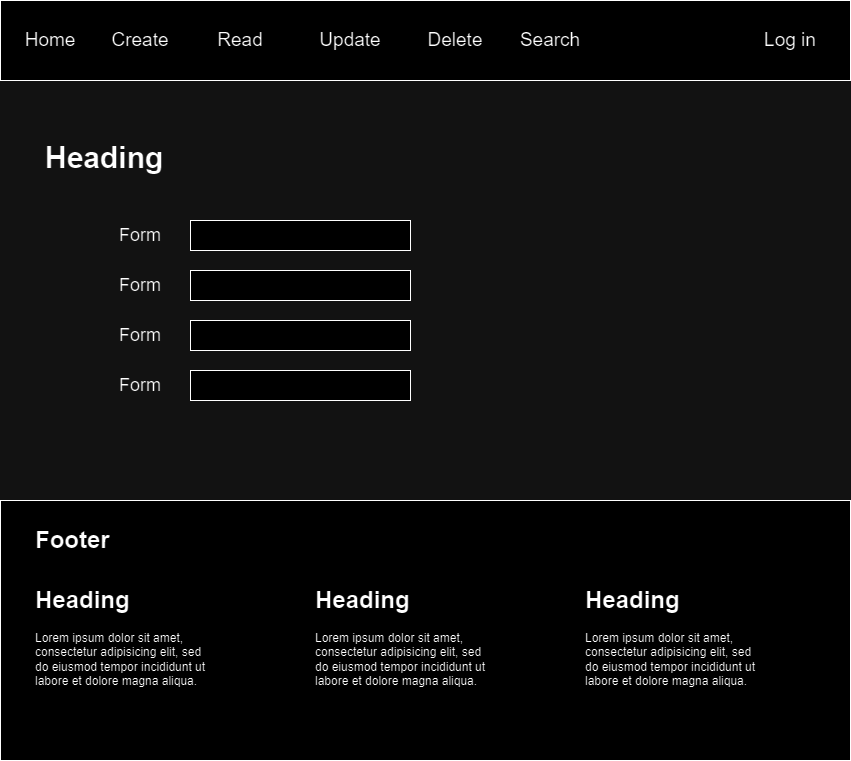

The diagram above was exported from draw.io. Its source (the exported page's mxGraphModel, read from the mxfile embedded in the PNG):
<mxGraphModel dx="1009" dy="589" grid="1" gridSize="10" guides="1" tooltips="1" connect="1" arrows="1" fold="1" page="1" pageScale="1" pageWidth="850" pageHeight="1100" math="0" shadow="0">
  <root>
    <mxCell id="0" />
    <mxCell id="1" parent="0" />
    <mxCell id="T_U8g4aRAd25riqMckuW-1" value="" style="rounded=0;whiteSpace=wrap;html=1;" parent="1" vertex="1">
      <mxGeometry width="850" height="80" as="geometry" />
    </mxCell>
    <mxCell id="T_U8g4aRAd25riqMckuW-2" value="&lt;h1 style=&quot;font-size: 30px;&quot;&gt;&lt;font style=&quot;font-size: 30px;&quot;&gt;Heading&lt;/font&gt;&lt;/h1&gt;&lt;p style=&quot;font-size: 30px;&quot;&gt;&lt;br&gt;&lt;/p&gt;" style="text;html=1;strokeColor=none;fillColor=none;spacing=5;spacingTop=-20;whiteSpace=wrap;overflow=hidden;rounded=0;" parent="1" vertex="1">
      <mxGeometry x="40" y="130" width="540" height="60" as="geometry" />
    </mxCell>
    <mxCell id="T_U8g4aRAd25riqMckuW-3" value="&lt;font style=&quot;font-size: 19px;&quot;&gt;Home&lt;/font&gt;" style="text;html=1;strokeColor=none;fillColor=none;align=center;verticalAlign=middle;whiteSpace=wrap;rounded=0;" parent="1" vertex="1">
      <mxGeometry x="20" y="25" width="60" height="30" as="geometry" />
    </mxCell>
    <mxCell id="T_U8g4aRAd25riqMckuW-5" value="&lt;font style=&quot;font-size: 19px;&quot;&gt;Create&lt;/font&gt;" style="text;html=1;strokeColor=none;fillColor=none;align=center;verticalAlign=middle;whiteSpace=wrap;rounded=0;" parent="1" vertex="1">
      <mxGeometry x="110" y="25" width="60" height="30" as="geometry" />
    </mxCell>
    <mxCell id="T_U8g4aRAd25riqMckuW-6" value="&lt;font style=&quot;font-size: 19px;&quot;&gt;Read&lt;/font&gt;" style="text;html=1;strokeColor=none;fillColor=none;align=center;verticalAlign=middle;whiteSpace=wrap;rounded=0;" parent="1" vertex="1">
      <mxGeometry x="210" y="25" width="60" height="30" as="geometry" />
    </mxCell>
    <mxCell id="T_U8g4aRAd25riqMckuW-7" value="&lt;font style=&quot;font-size: 19px;&quot;&gt;Update&lt;/font&gt;" style="text;html=1;strokeColor=none;fillColor=none;align=center;verticalAlign=middle;whiteSpace=wrap;rounded=0;" parent="1" vertex="1">
      <mxGeometry x="320" y="25" width="60" height="30" as="geometry" />
    </mxCell>
    <mxCell id="T_U8g4aRAd25riqMckuW-8" value="&lt;font style=&quot;font-size: 19px;&quot;&gt;Delete&lt;/font&gt;" style="text;html=1;strokeColor=none;fillColor=none;align=center;verticalAlign=middle;whiteSpace=wrap;rounded=0;" parent="1" vertex="1">
      <mxGeometry x="425" y="25" width="60" height="30" as="geometry" />
    </mxCell>
    <mxCell id="T_U8g4aRAd25riqMckuW-9" value="&lt;font style=&quot;font-size: 19px;&quot;&gt;Search&lt;/font&gt;" style="text;html=1;strokeColor=none;fillColor=none;align=center;verticalAlign=middle;whiteSpace=wrap;rounded=0;" parent="1" vertex="1">
      <mxGeometry x="520" y="25" width="60" height="30" as="geometry" />
    </mxCell>
    <mxCell id="T_U8g4aRAd25riqMckuW-10" value="&lt;font style=&quot;font-size: 19px;&quot;&gt;Log in&lt;/font&gt;" style="text;html=1;strokeColor=none;fillColor=none;align=center;verticalAlign=middle;whiteSpace=wrap;rounded=0;" parent="1" vertex="1">
      <mxGeometry x="760" y="25" width="60" height="30" as="geometry" />
    </mxCell>
    <mxCell id="G5WADy2DgBl1cVGij6e7-1" value="" style="rounded=0;whiteSpace=wrap;html=1;" parent="1" vertex="1">
      <mxGeometry x="190" y="220" width="220" height="30" as="geometry" />
    </mxCell>
    <mxCell id="G5WADy2DgBl1cVGij6e7-2" value="" style="rounded=0;whiteSpace=wrap;html=1;" parent="1" vertex="1">
      <mxGeometry x="190" y="370" width="220" height="30" as="geometry" />
    </mxCell>
    <mxCell id="G5WADy2DgBl1cVGij6e7-3" value="" style="rounded=0;whiteSpace=wrap;html=1;" parent="1" vertex="1">
      <mxGeometry x="190" y="320" width="220" height="30" as="geometry" />
    </mxCell>
    <mxCell id="G5WADy2DgBl1cVGij6e7-4" value="" style="rounded=0;whiteSpace=wrap;html=1;" parent="1" vertex="1">
      <mxGeometry x="190" y="270" width="220" height="30" as="geometry" />
    </mxCell>
    <mxCell id="G5WADy2DgBl1cVGij6e7-5" value="&lt;font style=&quot;font-size: 18px;&quot;&gt;Form&lt;/font&gt;" style="text;html=1;strokeColor=none;fillColor=none;align=center;verticalAlign=middle;whiteSpace=wrap;rounded=0;" parent="1" vertex="1">
      <mxGeometry x="110" y="220" width="60" height="30" as="geometry" />
    </mxCell>
    <mxCell id="G5WADy2DgBl1cVGij6e7-6" value="&lt;font style=&quot;font-size: 18px;&quot;&gt;Form&lt;/font&gt;" style="text;html=1;strokeColor=none;fillColor=none;align=center;verticalAlign=middle;whiteSpace=wrap;rounded=0;" parent="1" vertex="1">
      <mxGeometry x="110" y="270" width="60" height="30" as="geometry" />
    </mxCell>
    <mxCell id="G5WADy2DgBl1cVGij6e7-7" value="&lt;font style=&quot;font-size: 18px;&quot;&gt;Form&lt;/font&gt;" style="text;html=1;strokeColor=none;fillColor=none;align=center;verticalAlign=middle;whiteSpace=wrap;rounded=0;" parent="1" vertex="1">
      <mxGeometry x="110" y="320" width="60" height="30" as="geometry" />
    </mxCell>
    <mxCell id="G5WADy2DgBl1cVGij6e7-8" value="&lt;font style=&quot;font-size: 18px;&quot;&gt;Form&lt;/font&gt;" style="text;html=1;strokeColor=none;fillColor=none;align=center;verticalAlign=middle;whiteSpace=wrap;rounded=0;" parent="1" vertex="1">
      <mxGeometry x="110" y="370" width="60" height="30" as="geometry" />
    </mxCell>
    <mxCell id="G5WADy2DgBl1cVGij6e7-9" value="" style="rounded=0;whiteSpace=wrap;html=1;" parent="1" vertex="1">
      <mxGeometry y="500" width="850" height="260" as="geometry" />
    </mxCell>
    <mxCell id="G5WADy2DgBl1cVGij6e7-10" value="&lt;h1&gt;Heading&lt;/h1&gt;&lt;p&gt;Lorem ipsum dolor sit amet, consectetur adipisicing elit, sed do eiusmod tempor incididunt ut labore et dolore magna aliqua.&lt;/p&gt;" style="text;html=1;strokeColor=none;fillColor=none;spacing=5;spacingTop=-20;whiteSpace=wrap;overflow=hidden;rounded=0;" parent="1" vertex="1">
      <mxGeometry x="30" y="580" width="190" height="120" as="geometry" />
    </mxCell>
    <mxCell id="G5WADy2DgBl1cVGij6e7-11" value="&lt;h1&gt;Heading&lt;/h1&gt;&lt;p&gt;Lorem ipsum dolor sit amet, consectetur adipisicing elit, sed do eiusmod tempor incididunt ut labore et dolore magna aliqua.&lt;/p&gt;" style="text;html=1;strokeColor=none;fillColor=none;spacing=5;spacingTop=-20;whiteSpace=wrap;overflow=hidden;rounded=0;" parent="1" vertex="1">
      <mxGeometry x="310" y="580" width="190" height="120" as="geometry" />
    </mxCell>
    <mxCell id="G5WADy2DgBl1cVGij6e7-12" value="&lt;h1&gt;Heading&lt;/h1&gt;&lt;p&gt;Lorem ipsum dolor sit amet, consectetur adipisicing elit, sed do eiusmod tempor incididunt ut labore et dolore magna aliqua.&lt;/p&gt;" style="text;html=1;strokeColor=none;fillColor=none;spacing=5;spacingTop=-20;whiteSpace=wrap;overflow=hidden;rounded=0;" parent="1" vertex="1">
      <mxGeometry x="580" y="580" width="190" height="120" as="geometry" />
    </mxCell>
    <mxCell id="G5WADy2DgBl1cVGij6e7-13" value="&lt;h1&gt;Footer&lt;/h1&gt;" style="text;html=1;strokeColor=none;fillColor=none;spacing=5;spacingTop=-20;whiteSpace=wrap;overflow=hidden;rounded=0;" parent="1" vertex="1">
      <mxGeometry x="30" y="520" width="190" height="120" as="geometry" />
    </mxCell>
  </root>
</mxGraphModel>